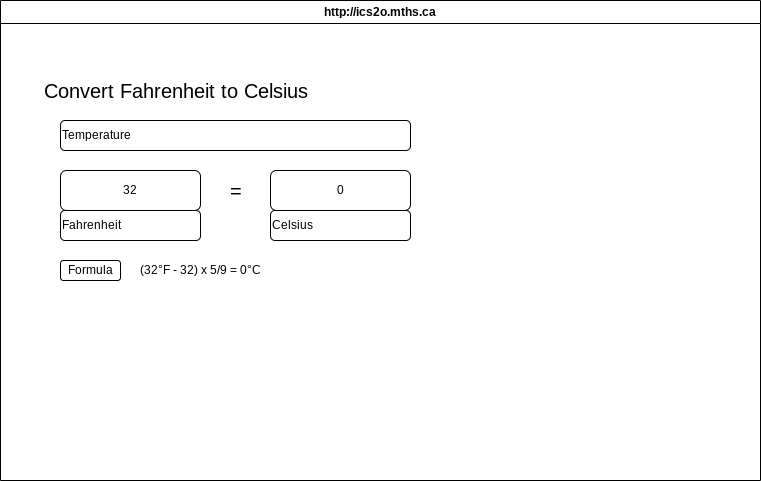

The diagram above was exported from draw.io. Its source (the exported page's mxGraphModel, read from the mxfile embedded in the PNG):
<mxGraphModel dx="766" dy="579" grid="1" gridSize="10" guides="1" tooltips="1" connect="1" arrows="1" fold="1" page="1" pageScale="1" pageWidth="850" pageHeight="1100" math="0" shadow="0">
  <root>
    <mxCell id="0" />
    <mxCell id="1" parent="0" />
    <mxCell id="7" value="http://ics2o.mths.ca" style="swimlane;whiteSpace=wrap;html=1;" parent="1" vertex="1">
      <mxGeometry x="40" y="40" width="760" height="480" as="geometry" />
    </mxCell>
    <mxCell id="8" value="&lt;font style=&quot;font-size: 20px;&quot;&gt;Convert Fahrenheit to Celsius&lt;/font&gt;" style="text;html=1;align=center;verticalAlign=middle;resizable=0;points=[];autosize=1;strokeColor=none;fillColor=none;" vertex="1" parent="7">
      <mxGeometry x="30" y="70" width="290" height="40" as="geometry" />
    </mxCell>
    <mxCell id="9" value="Temperature" style="rounded=1;whiteSpace=wrap;html=1;align=left;" vertex="1" parent="7">
      <mxGeometry x="60" y="120" width="350" height="30" as="geometry" />
    </mxCell>
    <mxCell id="11" value="32" style="rounded=1;whiteSpace=wrap;html=1;" vertex="1" parent="7">
      <mxGeometry x="60" y="170" width="140" height="40" as="geometry" />
    </mxCell>
    <mxCell id="12" value="&lt;font style=&quot;font-size: 20px;&quot;&gt;=&lt;/font&gt;" style="text;html=1;align=center;verticalAlign=middle;resizable=0;points=[];autosize=1;strokeColor=none;fillColor=none;" vertex="1" parent="7">
      <mxGeometry x="215" y="170" width="40" height="40" as="geometry" />
    </mxCell>
    <mxCell id="13" value="Fahrenheit" style="rounded=1;whiteSpace=wrap;html=1;align=left;" vertex="1" parent="7">
      <mxGeometry x="60" y="210" width="140" height="30" as="geometry" />
    </mxCell>
    <mxCell id="15" value="0" style="rounded=1;whiteSpace=wrap;html=1;" vertex="1" parent="7">
      <mxGeometry x="270" y="170" width="140" height="40" as="geometry" />
    </mxCell>
    <mxCell id="16" value="Celsius" style="rounded=1;whiteSpace=wrap;html=1;align=left;" vertex="1" parent="7">
      <mxGeometry x="270" y="210" width="140" height="30" as="geometry" />
    </mxCell>
    <mxCell id="17" value="Formula" style="rounded=1;whiteSpace=wrap;html=1;" vertex="1" parent="7">
      <mxGeometry x="60" y="260" width="60" height="20" as="geometry" />
    </mxCell>
    <mxCell id="19" value="(32°F - 32) x 5/9 = 0°C" style="text;html=1;align=center;verticalAlign=middle;resizable=0;points=[];autosize=1;strokeColor=none;fillColor=none;" vertex="1" parent="7">
      <mxGeometry x="130" y="255" width="140" height="30" as="geometry" />
    </mxCell>
  </root>
</mxGraphModel>